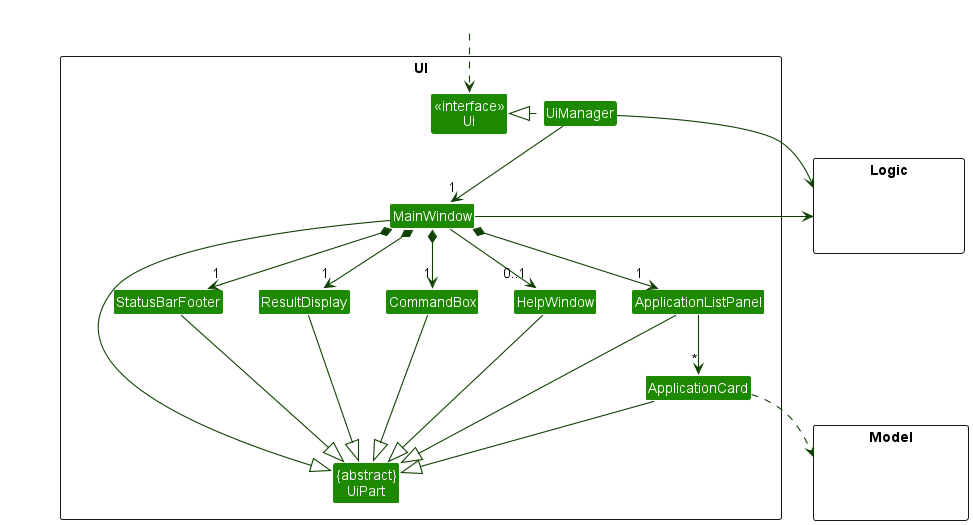

The diagram above was rendered by PlantUML. Its source (embedded in the PNG):
@startuml
!include style.puml
skinparam arrowThickness 1.1
skinparam arrowColor UI_COLOR_T4
skinparam classBackgroundColor UI_COLOR

package UI <<Rectangle>>{
Class "<<interface>>\nUi" as Ui
Class "{abstract}\nUiPart" as UiPart
Class UiManager
Class MainWindow
Class HelpWindow
Class ResultDisplay
Class ApplicationListPanel
Class ApplicationCard
Class StatusBarFooter
Class CommandBox
}

package Model <<Rectangle>> {
Class HiddenModel #FFFFFF
}

package Logic <<Rectangle>> {
Class HiddenLogic #FFFFFF
}

Class HiddenOutside #FFFFFF
HiddenOutside ..> Ui

UiManager .left.|> Ui
UiManager -down-> "1" MainWindow
MainWindow *-down->  "1" CommandBox
MainWindow *-down-> "1" ResultDisplay
MainWindow *-down-> "1" ApplicationListPanel
MainWindow *-down-> "1" StatusBarFooter
MainWindow --> "0..1" HelpWindow

ApplicationListPanel -down-> "*" ApplicationCard

MainWindow -left-|> UiPart

ResultDisplay --|> UiPart
CommandBox --|> UiPart
ApplicationListPanel --|> UiPart
ApplicationCard --|> UiPart
StatusBarFooter --|> UiPart
HelpWindow --|> UiPart

ApplicationCard ..> Model
UiManager -right-> Logic
MainWindow -left-> Logic

ApplicationListPanel -[hidden]left- HelpWindow
HelpWindow -[hidden]left- CommandBox
CommandBox -[hidden]left- ResultDisplay
ResultDisplay -[hidden]left- StatusBarFooter

MainWindow -[hidden]-|> UiPart
@enduml